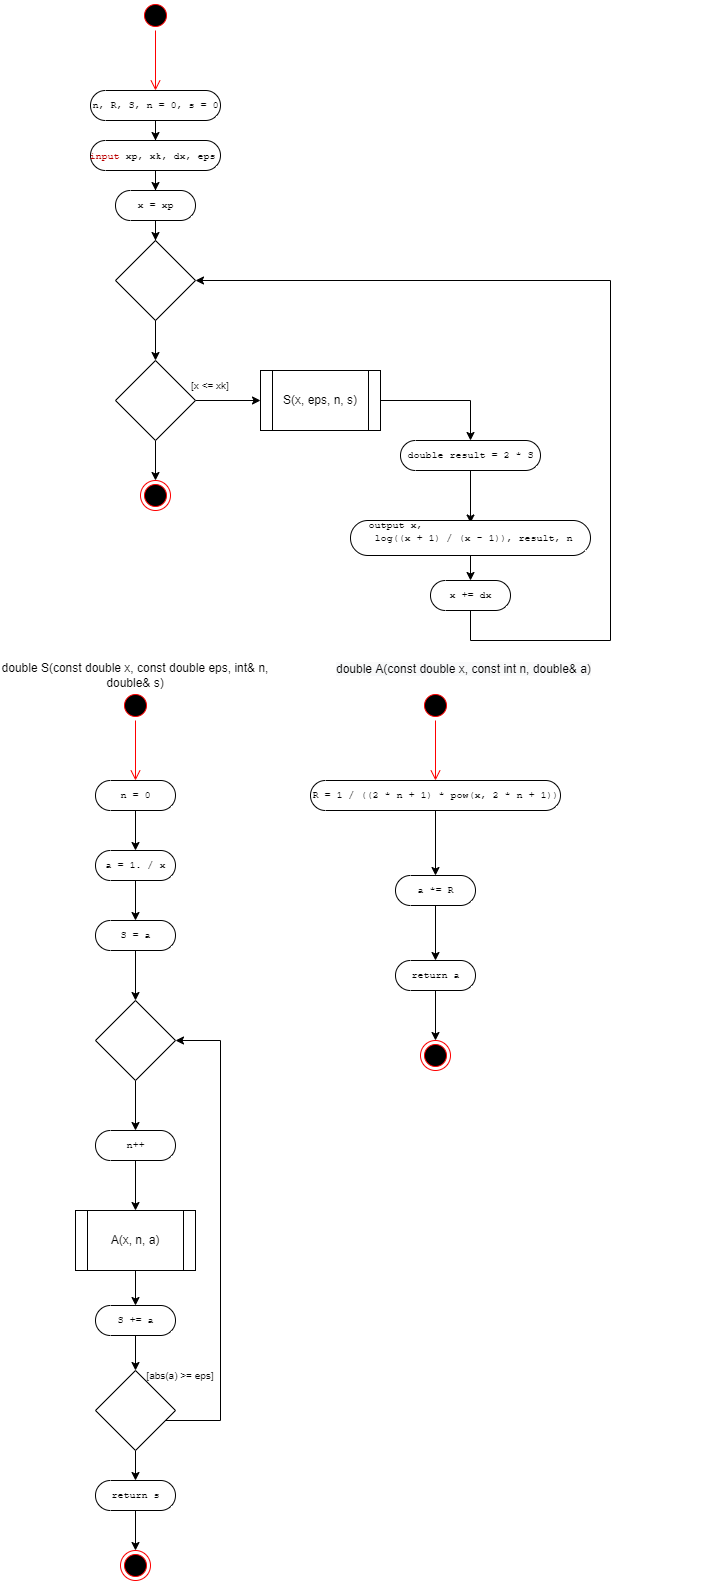

The diagram above was exported from draw.io. Its source (the exported page's mxGraphModel, read from the mxfile embedded in the PNG):
<mxGraphModel dx="702" dy="865" grid="1" gridSize="10" guides="1" tooltips="1" connect="1" arrows="1" fold="1" page="1" pageScale="1" pageWidth="827" pageHeight="1169" math="0" shadow="0">
  <root>
    <mxCell id="0" />
    <mxCell id="1" parent="0" />
    <mxCell id="2xfIDK0MJ2U_7u4VLIfp-1" value="" style="ellipse;html=1;shape=startState;fillColor=#000000;strokeColor=#ff0000;" parent="1" vertex="1">
      <mxGeometry x="220" y="20" width="30" height="30" as="geometry" />
    </mxCell>
    <mxCell id="2xfIDK0MJ2U_7u4VLIfp-2" value="" style="edgeStyle=orthogonalEdgeStyle;html=1;verticalAlign=bottom;endArrow=open;endSize=8;strokeColor=#ff0000;rounded=0;" parent="1" source="2xfIDK0MJ2U_7u4VLIfp-1" edge="1">
      <mxGeometry relative="1" as="geometry">
        <mxPoint x="235" y="110" as="targetPoint" />
      </mxGeometry>
    </mxCell>
    <mxCell id="2xfIDK0MJ2U_7u4VLIfp-11" style="edgeStyle=orthogonalEdgeStyle;rounded=0;orthogonalLoop=1;jettySize=auto;html=1;entryX=0.5;entryY=0.5;entryDx=0;entryDy=-15.000000000000002;entryPerimeter=0;fontSize=10;fontColor=#000000;" parent="1" source="2xfIDK0MJ2U_7u4VLIfp-4" target="2xfIDK0MJ2U_7u4VLIfp-10" edge="1">
      <mxGeometry relative="1" as="geometry" />
    </mxCell>
    <mxCell id="2xfIDK0MJ2U_7u4VLIfp-4" value="&lt;div style=&quot;text-align: start;&quot;&gt;&lt;font face=&quot;monospace&quot;&gt;&lt;span style=&quot;font-size: 10px;&quot;&gt;&lt;font color=&quot;#ba0000&quot;&gt;input &lt;/font&gt;&lt;font color=&quot;#000000&quot;&gt;xp, xk, dx, eps&lt;/font&gt;&lt;font color=&quot;#ba0000&quot;&gt;&amp;nbsp;&lt;/font&gt;&lt;/span&gt;&lt;/font&gt;&lt;/div&gt;" style="html=1;dashed=0;whitespace=wrap;shape=mxgraph.dfd.start" parent="1" vertex="1">
      <mxGeometry x="170" y="160" width="130" height="30" as="geometry" />
    </mxCell>
    <mxCell id="2xfIDK0MJ2U_7u4VLIfp-9" style="edgeStyle=orthogonalEdgeStyle;rounded=0;orthogonalLoop=1;jettySize=auto;html=1;entryX=0.5;entryY=0.5;entryDx=0;entryDy=-15.000000000000002;entryPerimeter=0;fontSize=10;fontColor=#000000;" parent="1" source="2xfIDK0MJ2U_7u4VLIfp-7" target="2xfIDK0MJ2U_7u4VLIfp-4" edge="1">
      <mxGeometry relative="1" as="geometry" />
    </mxCell>
    <mxCell id="2xfIDK0MJ2U_7u4VLIfp-7" value="&lt;div style=&quot;text-align: start;&quot;&gt;&lt;span style=&quot;background-color: initial;&quot;&gt;&lt;font style=&quot;font-size: 10px;&quot; face=&quot;monospace&quot;&gt;n, R, S, n = 0, s = 0&lt;/font&gt;&lt;/span&gt;&lt;/div&gt;" style="html=1;dashed=0;whitespace=wrap;shape=mxgraph.dfd.start;fontSize=10;fontColor=#000000;" parent="1" vertex="1">
      <mxGeometry x="170" y="110" width="130" height="30" as="geometry" />
    </mxCell>
    <mxCell id="2xfIDK0MJ2U_7u4VLIfp-13" style="edgeStyle=orthogonalEdgeStyle;rounded=0;orthogonalLoop=1;jettySize=auto;html=1;entryX=0.5;entryY=0;entryDx=0;entryDy=0;fontSize=10;fontColor=#000000;" parent="1" source="2xfIDK0MJ2U_7u4VLIfp-10" target="2xfIDK0MJ2U_7u4VLIfp-12" edge="1">
      <mxGeometry relative="1" as="geometry" />
    </mxCell>
    <mxCell id="2xfIDK0MJ2U_7u4VLIfp-10" value="&lt;div style=&quot;text-align: start;&quot;&gt;&lt;span style=&quot;background-color: initial;&quot;&gt;&lt;font style=&quot;font-size: 10px;&quot; face=&quot;monospace&quot;&gt;x = xp&lt;/font&gt;&lt;/span&gt;&lt;/div&gt;" style="html=1;dashed=0;whitespace=wrap;shape=mxgraph.dfd.start;fontSize=10;fontColor=#000000;" parent="1" vertex="1">
      <mxGeometry x="195" y="210" width="80" height="30" as="geometry" />
    </mxCell>
    <mxCell id="2xfIDK0MJ2U_7u4VLIfp-15" style="edgeStyle=orthogonalEdgeStyle;rounded=0;orthogonalLoop=1;jettySize=auto;html=1;entryX=0.5;entryY=0;entryDx=0;entryDy=0;fontSize=10;fontColor=#000000;" parent="1" source="2xfIDK0MJ2U_7u4VLIfp-12" target="2xfIDK0MJ2U_7u4VLIfp-14" edge="1">
      <mxGeometry relative="1" as="geometry" />
    </mxCell>
    <mxCell id="2xfIDK0MJ2U_7u4VLIfp-12" value="" style="rhombus;whiteSpace=wrap;html=1;fontSize=10;fontColor=#000000;" parent="1" vertex="1">
      <mxGeometry x="195" y="260" width="80" height="80" as="geometry" />
    </mxCell>
    <mxCell id="2xfIDK0MJ2U_7u4VLIfp-48" style="edgeStyle=orthogonalEdgeStyle;rounded=0;orthogonalLoop=1;jettySize=auto;html=1;fontSize=10;fontColor=#000000;entryX=0.5;entryY=0;entryDx=0;entryDy=0;" parent="1" source="2xfIDK0MJ2U_7u4VLIfp-14" target="2xfIDK0MJ2U_7u4VLIfp-47" edge="1">
      <mxGeometry relative="1" as="geometry">
        <mxPoint x="235" y="510" as="targetPoint" />
      </mxGeometry>
    </mxCell>
    <mxCell id="oC7Q09R_p23P-gSjhRzV-2" style="edgeStyle=orthogonalEdgeStyle;rounded=0;orthogonalLoop=1;jettySize=auto;html=1;" edge="1" parent="1" source="2xfIDK0MJ2U_7u4VLIfp-14" target="oC7Q09R_p23P-gSjhRzV-1">
      <mxGeometry relative="1" as="geometry" />
    </mxCell>
    <mxCell id="2xfIDK0MJ2U_7u4VLIfp-14" value="" style="rhombus;whiteSpace=wrap;html=1;fontSize=10;fontColor=#000000;" parent="1" vertex="1">
      <mxGeometry x="195" y="380" width="80" height="80" as="geometry" />
    </mxCell>
    <mxCell id="2xfIDK0MJ2U_7u4VLIfp-19" style="edgeStyle=orthogonalEdgeStyle;rounded=0;orthogonalLoop=1;jettySize=auto;html=1;fontSize=10;fontColor=#000000;" parent="1" source="2xfIDK0MJ2U_7u4VLIfp-16" target="2xfIDK0MJ2U_7u4VLIfp-18" edge="1">
      <mxGeometry relative="1" as="geometry" />
    </mxCell>
    <mxCell id="2xfIDK0MJ2U_7u4VLIfp-16" value="&lt;div style=&quot;text-align: start;&quot;&gt;&lt;span style=&quot;background-color: initial;&quot;&gt;&lt;font style=&quot;font-size: 10px;&quot; face=&quot;monospace&quot;&gt;n = 0&lt;/font&gt;&lt;/span&gt;&lt;/div&gt;" style="html=1;dashed=0;whitespace=wrap;shape=mxgraph.dfd.start;fontSize=10;fontColor=#000000;" parent="1" vertex="1">
      <mxGeometry x="175" y="800" width="80" height="30" as="geometry" />
    </mxCell>
    <mxCell id="2xfIDK0MJ2U_7u4VLIfp-21" style="edgeStyle=orthogonalEdgeStyle;rounded=0;orthogonalLoop=1;jettySize=auto;html=1;fontSize=10;fontColor=#000000;" parent="1" source="2xfIDK0MJ2U_7u4VLIfp-18" target="2xfIDK0MJ2U_7u4VLIfp-20" edge="1">
      <mxGeometry relative="1" as="geometry" />
    </mxCell>
    <mxCell id="2xfIDK0MJ2U_7u4VLIfp-18" value="&lt;div style=&quot;text-align: start;&quot;&gt;&lt;span style=&quot;background-color: initial;&quot;&gt;&lt;font style=&quot;font-size: 10px;&quot; face=&quot;monospace&quot;&gt;a = 1. / x&lt;/font&gt;&lt;/span&gt;&lt;/div&gt;" style="html=1;dashed=0;whitespace=wrap;shape=mxgraph.dfd.start;fontSize=10;fontColor=#000000;" parent="1" vertex="1">
      <mxGeometry x="175" y="870" width="80" height="30" as="geometry" />
    </mxCell>
    <mxCell id="2xfIDK0MJ2U_7u4VLIfp-24" style="edgeStyle=orthogonalEdgeStyle;rounded=0;orthogonalLoop=1;jettySize=auto;html=1;entryX=0.5;entryY=0;entryDx=0;entryDy=0;fontSize=10;fontColor=#000000;" parent="1" source="2xfIDK0MJ2U_7u4VLIfp-20" target="2xfIDK0MJ2U_7u4VLIfp-23" edge="1">
      <mxGeometry relative="1" as="geometry" />
    </mxCell>
    <mxCell id="2xfIDK0MJ2U_7u4VLIfp-20" value="&lt;div style=&quot;text-align: start;&quot;&gt;&lt;font face=&quot;monospace&quot;&gt;S = a&lt;/font&gt;&lt;/div&gt;" style="html=1;dashed=0;whitespace=wrap;shape=mxgraph.dfd.start;fontSize=10;fontColor=#000000;" parent="1" vertex="1">
      <mxGeometry x="175" y="940" width="80" height="30" as="geometry" />
    </mxCell>
    <mxCell id="2xfIDK0MJ2U_7u4VLIfp-22" value="[x &amp;lt;= xk]" style="text;html=1;strokeColor=none;fillColor=none;align=center;verticalAlign=middle;whiteSpace=wrap;rounded=0;fontSize=10;fontColor=#000000;" parent="1" vertex="1">
      <mxGeometry x="260" y="390" width="60" height="30" as="geometry" />
    </mxCell>
    <mxCell id="2xfIDK0MJ2U_7u4VLIfp-26" style="edgeStyle=orthogonalEdgeStyle;rounded=0;orthogonalLoop=1;jettySize=auto;html=1;entryX=0.5;entryY=0.5;entryDx=0;entryDy=-15.000000000000002;entryPerimeter=0;fontSize=10;fontColor=#000000;" parent="1" source="2xfIDK0MJ2U_7u4VLIfp-23" target="2xfIDK0MJ2U_7u4VLIfp-25" edge="1">
      <mxGeometry relative="1" as="geometry" />
    </mxCell>
    <mxCell id="2xfIDK0MJ2U_7u4VLIfp-23" value="" style="rhombus;whiteSpace=wrap;html=1;fontSize=10;fontColor=#000000;" parent="1" vertex="1">
      <mxGeometry x="175" y="1020" width="80" height="80" as="geometry" />
    </mxCell>
    <mxCell id="oC7Q09R_p23P-gSjhRzV-9" style="edgeStyle=orthogonalEdgeStyle;rounded=0;orthogonalLoop=1;jettySize=auto;html=1;" edge="1" parent="1" source="2xfIDK0MJ2U_7u4VLIfp-25" target="oC7Q09R_p23P-gSjhRzV-8">
      <mxGeometry relative="1" as="geometry" />
    </mxCell>
    <mxCell id="2xfIDK0MJ2U_7u4VLIfp-25" value="&lt;div style=&quot;text-align: start;&quot;&gt;&lt;span style=&quot;background-color: initial;&quot;&gt;&lt;font style=&quot;font-size: 10px;&quot; face=&quot;monospace&quot;&gt;n++&lt;/font&gt;&lt;/span&gt;&lt;/div&gt;" style="html=1;dashed=0;whitespace=wrap;shape=mxgraph.dfd.start;fontSize=10;fontColor=#000000;" parent="1" vertex="1">
      <mxGeometry x="175" y="1150" width="80" height="30" as="geometry" />
    </mxCell>
    <mxCell id="2xfIDK0MJ2U_7u4VLIfp-30" style="edgeStyle=orthogonalEdgeStyle;rounded=0;orthogonalLoop=1;jettySize=auto;html=1;entryX=0.5;entryY=0.5;entryDx=0;entryDy=-15.000000000000002;entryPerimeter=0;fontSize=10;fontColor=#000000;" parent="1" source="2xfIDK0MJ2U_7u4VLIfp-27" target="2xfIDK0MJ2U_7u4VLIfp-29" edge="1">
      <mxGeometry relative="1" as="geometry" />
    </mxCell>
    <mxCell id="2xfIDK0MJ2U_7u4VLIfp-27" value="&lt;div style=&quot;text-align: start;&quot;&gt;&lt;font face=&quot;monospace&quot;&gt;R = 1 / ((2 * n + 1) * pow(x, 2 * n + 1))&lt;/font&gt;&lt;br&gt;&lt;/div&gt;" style="html=1;dashed=0;whitespace=wrap;shape=mxgraph.dfd.start;fontSize=10;fontColor=#000000;" parent="1" vertex="1">
      <mxGeometry x="390" y="800" width="250" height="30" as="geometry" />
    </mxCell>
    <mxCell id="2xfIDK0MJ2U_7u4VLIfp-32" style="edgeStyle=orthogonalEdgeStyle;rounded=0;orthogonalLoop=1;jettySize=auto;html=1;entryX=0.5;entryY=0.5;entryDx=0;entryDy=-15.000000000000002;entryPerimeter=0;fontSize=10;fontColor=#000000;" parent="1" source="2xfIDK0MJ2U_7u4VLIfp-29" edge="1">
      <mxGeometry relative="1" as="geometry">
        <mxPoint x="515" y="980" as="targetPoint" />
      </mxGeometry>
    </mxCell>
    <mxCell id="2xfIDK0MJ2U_7u4VLIfp-29" value="&lt;div style=&quot;text-align: start;&quot;&gt;&lt;font face=&quot;monospace&quot;&gt;a *= R&lt;/font&gt;&lt;br&gt;&lt;/div&gt;" style="html=1;dashed=0;whitespace=wrap;shape=mxgraph.dfd.start;fontSize=10;fontColor=#000000;" parent="1" vertex="1">
      <mxGeometry x="475" y="895" width="80" height="30" as="geometry" />
    </mxCell>
    <mxCell id="2xfIDK0MJ2U_7u4VLIfp-43" style="edgeStyle=orthogonalEdgeStyle;rounded=0;orthogonalLoop=1;jettySize=auto;html=1;fontSize=10;fontColor=#000000;entryX=0.5;entryY=0.5;entryDx=0;entryDy=-15.000000000000002;entryPerimeter=0;" parent="1" source="2xfIDK0MJ2U_7u4VLIfp-33" target="2xfIDK0MJ2U_7u4VLIfp-42" edge="1">
      <mxGeometry relative="1" as="geometry">
        <mxPoint x="550" y="520" as="targetPoint" />
      </mxGeometry>
    </mxCell>
    <mxCell id="2xfIDK0MJ2U_7u4VLIfp-33" value="&lt;div style=&quot;text-align: start;&quot;&gt;&lt;font face=&quot;monospace&quot;&gt;double result = 2 * S&lt;/font&gt;&lt;br&gt;&lt;/div&gt;" style="html=1;dashed=0;whitespace=wrap;shape=mxgraph.dfd.start;fontSize=10;fontColor=#000000;" parent="1" vertex="1">
      <mxGeometry x="480" y="460" width="140" height="30" as="geometry" />
    </mxCell>
    <mxCell id="2xfIDK0MJ2U_7u4VLIfp-37" style="edgeStyle=orthogonalEdgeStyle;rounded=0;orthogonalLoop=1;jettySize=auto;html=1;entryX=1;entryY=0.5;entryDx=0;entryDy=0;fontSize=10;fontColor=#000000;" parent="1" source="2xfIDK0MJ2U_7u4VLIfp-35" target="2xfIDK0MJ2U_7u4VLIfp-23" edge="1">
      <mxGeometry relative="1" as="geometry">
        <Array as="points">
          <mxPoint x="300" y="1440" />
          <mxPoint x="300" y="1060" />
        </Array>
      </mxGeometry>
    </mxCell>
    <mxCell id="oC7Q09R_p23P-gSjhRzV-14" style="edgeStyle=orthogonalEdgeStyle;rounded=0;orthogonalLoop=1;jettySize=auto;html=1;" edge="1" parent="1" source="2xfIDK0MJ2U_7u4VLIfp-35" target="oC7Q09R_p23P-gSjhRzV-13">
      <mxGeometry relative="1" as="geometry" />
    </mxCell>
    <mxCell id="2xfIDK0MJ2U_7u4VLIfp-35" value="" style="rhombus;whiteSpace=wrap;html=1;fontSize=10;fontColor=#000000;" parent="1" vertex="1">
      <mxGeometry x="175" y="1390" width="80" height="80" as="geometry" />
    </mxCell>
    <mxCell id="2xfIDK0MJ2U_7u4VLIfp-38" value="[abs(a) &amp;gt;= eps]" style="text;html=1;strokeColor=none;fillColor=none;align=center;verticalAlign=middle;whiteSpace=wrap;rounded=0;fontSize=10;fontColor=#000000;" parent="1" vertex="1">
      <mxGeometry x="220" y="1380" width="80" height="30" as="geometry" />
    </mxCell>
    <mxCell id="2xfIDK0MJ2U_7u4VLIfp-45" style="edgeStyle=orthogonalEdgeStyle;rounded=0;orthogonalLoop=1;jettySize=auto;html=1;entryX=0.5;entryY=0.5;entryDx=0;entryDy=-15.000000000000002;entryPerimeter=0;fontSize=10;fontColor=#000000;" parent="1" source="2xfIDK0MJ2U_7u4VLIfp-42" target="2xfIDK0MJ2U_7u4VLIfp-44" edge="1">
      <mxGeometry relative="1" as="geometry" />
    </mxCell>
    <mxCell id="2xfIDK0MJ2U_7u4VLIfp-42" value="&lt;div style=&quot;text-align: start;&quot;&gt;&lt;font face=&quot;monospace&quot;&gt;output x,&amp;nbsp;&lt;/font&gt;&lt;/div&gt;&lt;div style=&quot;text-align: start;&quot;&gt;&lt;span style=&quot;background-color: initial;&quot;&gt;&lt;font face=&quot;monospace&quot;&gt;&amp;nbsp;log((x + 1) / (x - 1)), result, n&lt;/font&gt;&lt;/span&gt;&lt;/div&gt;&lt;div style=&quot;text-align: start;&quot;&gt;&lt;font face=&quot;monospace&quot;&gt;&amp;nbsp;&lt;/font&gt;&lt;br&gt;&lt;/div&gt;" style="html=1;dashed=0;whitespace=wrap;shape=mxgraph.dfd.start;fontSize=10;fontColor=#000000;" parent="1" vertex="1">
      <mxGeometry x="430" y="540" width="240" height="35" as="geometry" />
    </mxCell>
    <mxCell id="oC7Q09R_p23P-gSjhRzV-4" style="edgeStyle=orthogonalEdgeStyle;rounded=0;orthogonalLoop=1;jettySize=auto;html=1;entryX=1;entryY=0.5;entryDx=0;entryDy=0;" edge="1" parent="1" source="2xfIDK0MJ2U_7u4VLIfp-44" target="2xfIDK0MJ2U_7u4VLIfp-12">
      <mxGeometry relative="1" as="geometry">
        <Array as="points">
          <mxPoint x="550" y="660" />
          <mxPoint x="690" y="660" />
          <mxPoint x="690" y="300" />
        </Array>
      </mxGeometry>
    </mxCell>
    <mxCell id="2xfIDK0MJ2U_7u4VLIfp-44" value="&lt;div style=&quot;text-align: start;&quot;&gt;&lt;font face=&quot;monospace&quot;&gt;x += dx&lt;/font&gt;&lt;br&gt;&lt;/div&gt;" style="html=1;dashed=0;whitespace=wrap;shape=mxgraph.dfd.start;fontSize=10;fontColor=#000000;" parent="1" vertex="1">
      <mxGeometry x="510" y="600" width="80" height="30" as="geometry" />
    </mxCell>
    <mxCell id="2xfIDK0MJ2U_7u4VLIfp-47" value="" style="ellipse;html=1;shape=endState;fillColor=#000000;strokeColor=#ff0000;fontSize=10;fontColor=#000000;" parent="1" vertex="1">
      <mxGeometry x="220" y="500" width="30" height="30" as="geometry" />
    </mxCell>
    <mxCell id="oC7Q09R_p23P-gSjhRzV-3" style="edgeStyle=orthogonalEdgeStyle;rounded=0;orthogonalLoop=1;jettySize=auto;html=1;entryX=0.5;entryY=0.5;entryDx=0;entryDy=-15;entryPerimeter=0;" edge="1" parent="1" source="oC7Q09R_p23P-gSjhRzV-1" target="2xfIDK0MJ2U_7u4VLIfp-33">
      <mxGeometry relative="1" as="geometry" />
    </mxCell>
    <mxCell id="oC7Q09R_p23P-gSjhRzV-1" value="S(x, eps, n, s)" style="shape=process;whiteSpace=wrap;html=1;backgroundOutline=1;" vertex="1" parent="1">
      <mxGeometry x="340" y="390" width="120" height="60" as="geometry" />
    </mxCell>
    <mxCell id="oC7Q09R_p23P-gSjhRzV-5" value="" style="ellipse;html=1;shape=startState;fillColor=#000000;strokeColor=#ff0000;" vertex="1" parent="1">
      <mxGeometry x="200" y="710" width="30" height="30" as="geometry" />
    </mxCell>
    <mxCell id="oC7Q09R_p23P-gSjhRzV-6" value="" style="edgeStyle=orthogonalEdgeStyle;html=1;verticalAlign=bottom;endArrow=open;endSize=8;strokeColor=#ff0000;rounded=0;" edge="1" source="oC7Q09R_p23P-gSjhRzV-5" parent="1">
      <mxGeometry relative="1" as="geometry">
        <mxPoint x="215" y="800" as="targetPoint" />
      </mxGeometry>
    </mxCell>
    <mxCell id="oC7Q09R_p23P-gSjhRzV-7" value="double S(const double x, const double eps, int&amp;amp; n, double&amp;amp; s)" style="text;html=1;strokeColor=none;fillColor=none;align=center;verticalAlign=middle;whiteSpace=wrap;rounded=0;" vertex="1" parent="1">
      <mxGeometry x="80" y="680" width="270" height="30" as="geometry" />
    </mxCell>
    <mxCell id="oC7Q09R_p23P-gSjhRzV-11" style="edgeStyle=orthogonalEdgeStyle;rounded=0;orthogonalLoop=1;jettySize=auto;html=1;entryX=0.5;entryY=0.5;entryDx=0;entryDy=-15;entryPerimeter=0;" edge="1" parent="1" source="oC7Q09R_p23P-gSjhRzV-8" target="oC7Q09R_p23P-gSjhRzV-10">
      <mxGeometry relative="1" as="geometry" />
    </mxCell>
    <mxCell id="oC7Q09R_p23P-gSjhRzV-8" value="A(x, n, a)" style="shape=process;whiteSpace=wrap;html=1;backgroundOutline=1;" vertex="1" parent="1">
      <mxGeometry x="155" y="1230" width="120" height="60" as="geometry" />
    </mxCell>
    <mxCell id="oC7Q09R_p23P-gSjhRzV-12" style="edgeStyle=orthogonalEdgeStyle;rounded=0;orthogonalLoop=1;jettySize=auto;html=1;" edge="1" parent="1" source="oC7Q09R_p23P-gSjhRzV-10" target="2xfIDK0MJ2U_7u4VLIfp-35">
      <mxGeometry relative="1" as="geometry" />
    </mxCell>
    <mxCell id="oC7Q09R_p23P-gSjhRzV-10" value="&lt;div style=&quot;text-align: start;&quot;&gt;&lt;font face=&quot;monospace&quot;&gt;S += a&lt;/font&gt;&lt;br&gt;&lt;/div&gt;" style="html=1;dashed=0;whitespace=wrap;shape=mxgraph.dfd.start;fontSize=10;fontColor=#000000;" vertex="1" parent="1">
      <mxGeometry x="175" y="1325" width="80" height="30" as="geometry" />
    </mxCell>
    <mxCell id="oC7Q09R_p23P-gSjhRzV-16" style="edgeStyle=orthogonalEdgeStyle;rounded=0;orthogonalLoop=1;jettySize=auto;html=1;entryX=0.5;entryY=0;entryDx=0;entryDy=0;" edge="1" parent="1" source="oC7Q09R_p23P-gSjhRzV-13" target="oC7Q09R_p23P-gSjhRzV-15">
      <mxGeometry relative="1" as="geometry" />
    </mxCell>
    <mxCell id="oC7Q09R_p23P-gSjhRzV-13" value="&lt;div style=&quot;text-align: start;&quot;&gt;&lt;font face=&quot;monospace&quot;&gt;return s&lt;/font&gt;&lt;br&gt;&lt;/div&gt;" style="html=1;dashed=0;whitespace=wrap;shape=mxgraph.dfd.start;fontSize=10;fontColor=#000000;" vertex="1" parent="1">
      <mxGeometry x="175" y="1500" width="80" height="30" as="geometry" />
    </mxCell>
    <mxCell id="oC7Q09R_p23P-gSjhRzV-15" value="" style="ellipse;html=1;shape=endState;fillColor=#000000;strokeColor=#ff0000;" vertex="1" parent="1">
      <mxGeometry x="200" y="1570" width="30" height="30" as="geometry" />
    </mxCell>
    <mxCell id="oC7Q09R_p23P-gSjhRzV-17" value="" style="ellipse;html=1;shape=startState;fillColor=#000000;strokeColor=#ff0000;" vertex="1" parent="1">
      <mxGeometry x="500" y="710" width="30" height="30" as="geometry" />
    </mxCell>
    <mxCell id="oC7Q09R_p23P-gSjhRzV-18" value="" style="edgeStyle=orthogonalEdgeStyle;html=1;verticalAlign=bottom;endArrow=open;endSize=8;strokeColor=#ff0000;rounded=0;" edge="1" parent="1" source="oC7Q09R_p23P-gSjhRzV-17">
      <mxGeometry relative="1" as="geometry">
        <mxPoint x="515" y="800" as="targetPoint" />
      </mxGeometry>
    </mxCell>
    <mxCell id="oC7Q09R_p23P-gSjhRzV-19" value="" style="ellipse;html=1;shape=endState;fillColor=#000000;strokeColor=#ff0000;" vertex="1" parent="1">
      <mxGeometry x="500" y="1060" width="30" height="30" as="geometry" />
    </mxCell>
    <mxCell id="oC7Q09R_p23P-gSjhRzV-20" value="&lt;span style=&quot;color: rgb(0, 0, 0); font-family: Helvetica; font-size: 12px; font-style: normal; font-variant-ligatures: normal; font-variant-caps: normal; font-weight: 400; letter-spacing: normal; orphans: 2; text-align: center; text-indent: 0px; text-transform: none; widows: 2; word-spacing: 0px; -webkit-text-stroke-width: 0px; background-color: rgb(248, 249, 250); text-decoration-thickness: initial; text-decoration-style: initial; text-decoration-color: initial; float: none; display: inline !important;&quot;&gt;double A(const double x, const int n, double&amp;amp; a)&lt;/span&gt;" style="text;whiteSpace=wrap;html=1;" vertex="1" parent="1">
      <mxGeometry x="414" y="675" width="370" height="40" as="geometry" />
    </mxCell>
    <mxCell id="oC7Q09R_p23P-gSjhRzV-22" style="edgeStyle=orthogonalEdgeStyle;rounded=0;orthogonalLoop=1;jettySize=auto;html=1;entryX=0.5;entryY=0;entryDx=0;entryDy=0;" edge="1" parent="1" source="oC7Q09R_p23P-gSjhRzV-21" target="oC7Q09R_p23P-gSjhRzV-19">
      <mxGeometry relative="1" as="geometry" />
    </mxCell>
    <mxCell id="oC7Q09R_p23P-gSjhRzV-21" value="&lt;div style=&quot;text-align: start;&quot;&gt;&lt;font face=&quot;monospace&quot;&gt;return a&lt;/font&gt;&lt;br&gt;&lt;/div&gt;" style="html=1;dashed=0;whitespace=wrap;shape=mxgraph.dfd.start;fontSize=10;fontColor=#000000;" vertex="1" parent="1">
      <mxGeometry x="475" y="980" width="80" height="30" as="geometry" />
    </mxCell>
  </root>
</mxGraphModel>